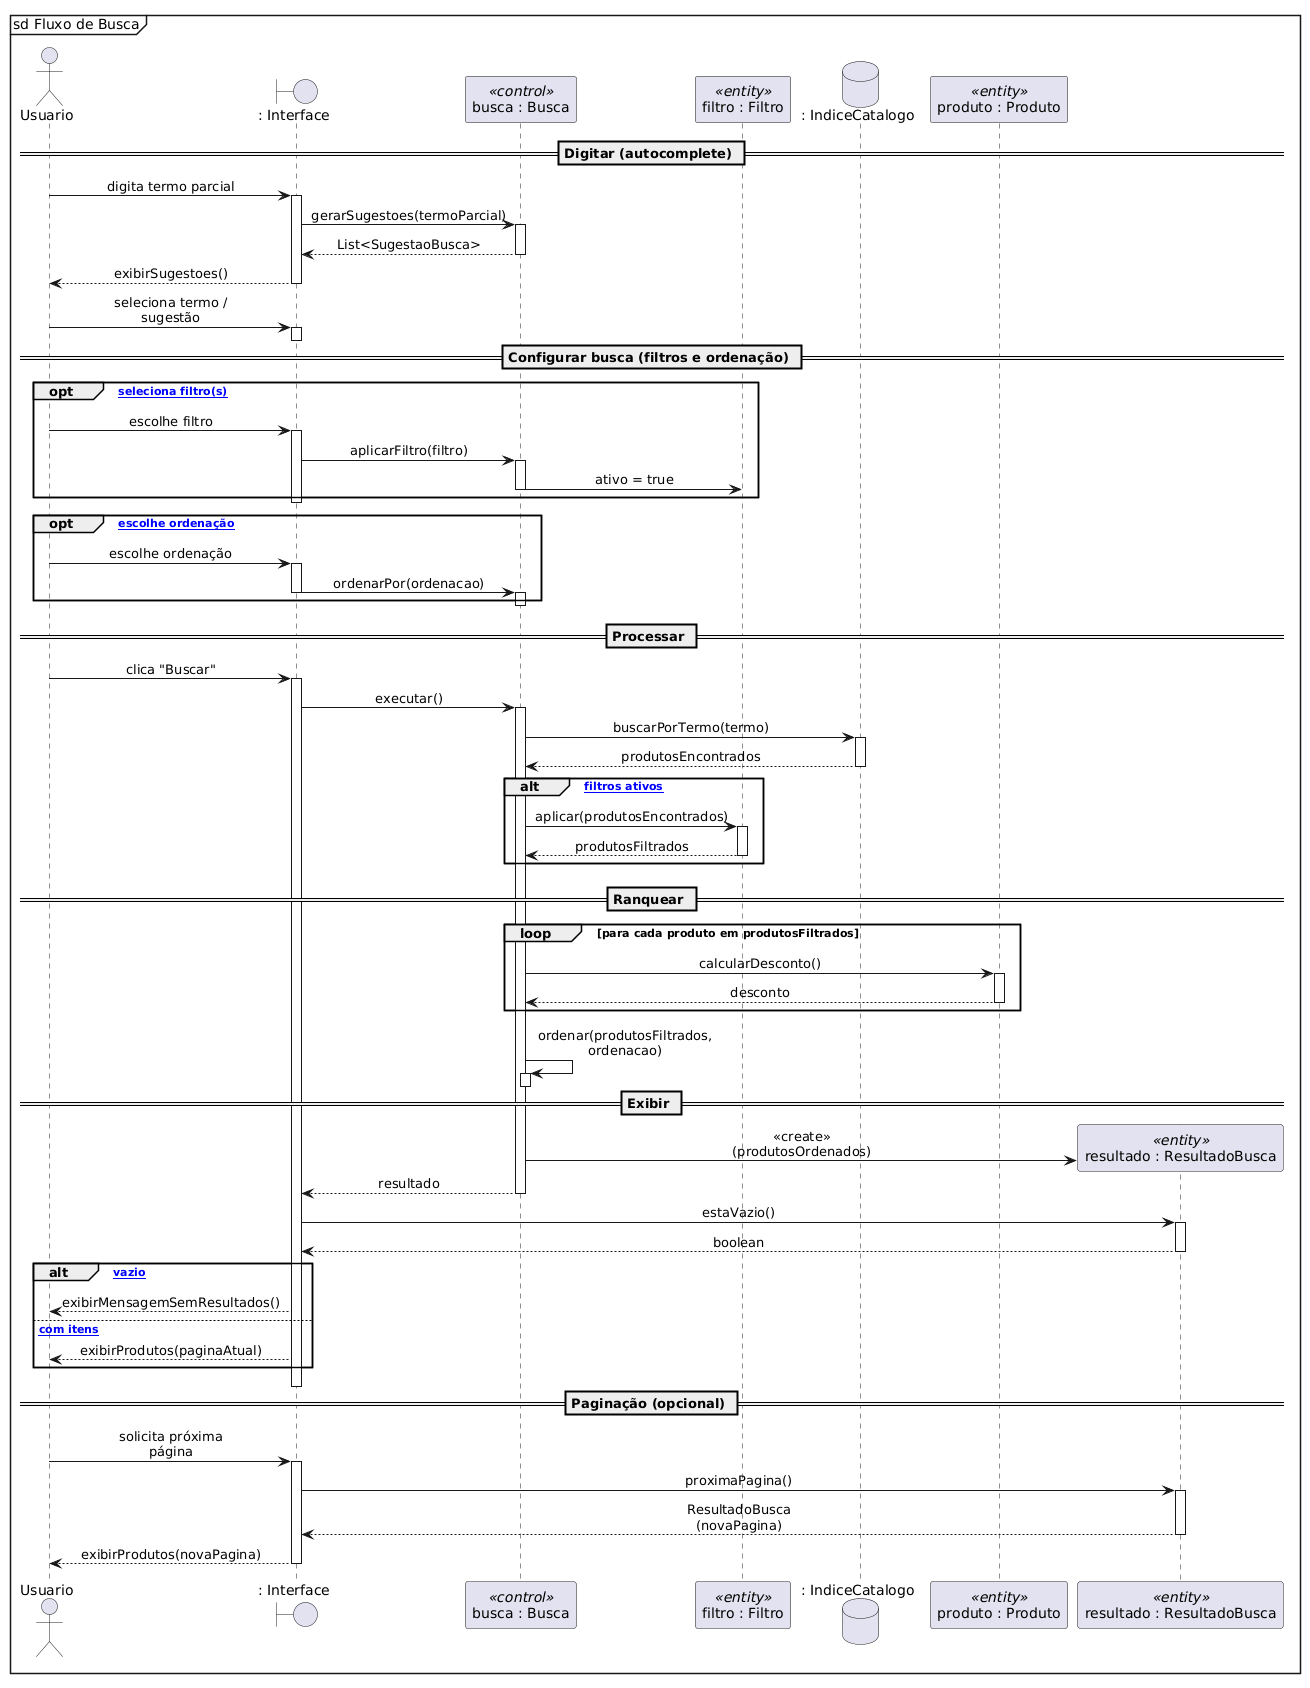

The diagram above was rendered by PlantUML. Its source (embedded in the PNG):
@startuml
mainframe sd Fluxo de Busca
skinparam sequenceMessageAlign center
skinparam shadowing false
skinparam maxMessageSize 150

actor Usuario as user
boundary ": Interface" as ui
participant "busca : Busca" as busca <<control>>
participant "filtro : Filtro" as filtro <<entity>>
database ": IndiceCatalogo" as catalogo
participant "produto : Produto" as produto <<entity>>

== Digitar (autocomplete) ==

user -> ui : digita termo parcial
activate ui
ui -> busca : gerarSugestoes(termoParcial)
activate busca
busca --> ui : List<SugestaoBusca>
deactivate busca
ui --> user : exibirSugestoes()
deactivate ui

user -> ui : seleciona termo / sugestão
activate ui
deactivate ui

== Configurar busca (filtros e ordenação) ==

opt [usuário seleciona filtro(s)]
    user -> ui : escolhe filtro
    activate ui
    ui -> busca : aplicarFiltro(filtro)
    activate busca
    busca -> filtro : ativo = true
    deactivate busca
    deactivate ui
end

opt [usuário escolhe ordenação]
    user -> ui : escolhe ordenação
    activate ui
    ui -> busca : ordenarPor(ordenacao)
    activate busca
    deactivate busca
    deactivate ui
end

== Processar ==

user -> ui : clica "Buscar"
activate ui
ui -> busca : executar()
activate busca

busca -> catalogo : buscarPorTermo(termo)
activate catalogo
catalogo --> busca : produtosEncontrados
deactivate catalogo

alt [existem filtros ativos]
    busca -> filtro : aplicar(produtosEncontrados)
    activate filtro
    filtro --> busca : produtosFiltrados
    deactivate filtro
end

== Ranquear ==

loop para cada produto em produtosFiltrados
    busca -> produto : calcularDesconto()
    activate produto
    produto --> busca : desconto
    deactivate produto
end

busca -> busca : ordenar(produtosFiltrados, ordenacao)
activate busca
deactivate busca

== Exibir ==

' Criação oficial do objeto posicionando-o mais abaixo no tempo
create participant "resultado : ResultadoBusca" as resultado <<entity>>
busca -> resultado : <<create>> (produtosOrdenados)

busca --> ui : resultado
deactivate busca

ui -> resultado : estaVazio()
activate resultado
resultado --> ui : boolean
deactivate resultado

alt [resultado vazio]
    ui --> user : exibirMensagemSemResultados()
else [resultado com itens]
    ui --> user : exibirProdutos(paginaAtual)
end
deactivate ui

== Paginação (opcional) ==

user -> ui : solicita próxima página
activate ui
ui -> resultado : proximaPagina()
activate resultado
resultado --> ui : ResultadoBusca (novaPagina)
deactivate resultado
ui --> user : exibirProdutos(novaPagina)
deactivate ui
@enduml